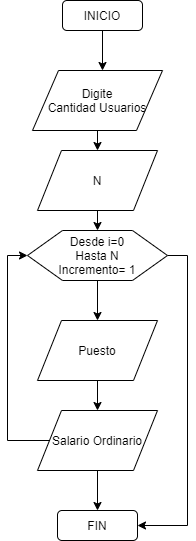

The diagram above was exported from draw.io. Its source (the exported page's mxGraphModel, read from the mxfile embedded in the PNG):
<mxGraphModel dx="868" dy="471" grid="1" gridSize="10" guides="1" tooltips="1" connect="1" arrows="1" fold="1" page="1" pageScale="1" pageWidth="827" pageHeight="1169" math="0" shadow="0">
  <root>
    <mxCell id="WIyWlLk6GJQsqaUBKTNV-0" />
    <mxCell id="WIyWlLk6GJQsqaUBKTNV-1" parent="WIyWlLk6GJQsqaUBKTNV-0" />
    <mxCell id="J52xu2garm9fBcVybvbf-14" style="edgeStyle=orthogonalEdgeStyle;rounded=0;orthogonalLoop=1;jettySize=auto;html=1;exitX=0.5;exitY=1;exitDx=0;exitDy=0;" edge="1" parent="WIyWlLk6GJQsqaUBKTNV-1" source="J52xu2garm9fBcVybvbf-15">
      <mxGeometry relative="1" as="geometry">
        <mxPoint x="215" y="109.99999999999989" as="targetPoint" />
      </mxGeometry>
    </mxCell>
    <mxCell id="J52xu2garm9fBcVybvbf-15" value="INICIO" style="rounded=1;whiteSpace=wrap;html=1;" vertex="1" parent="WIyWlLk6GJQsqaUBKTNV-1">
      <mxGeometry x="175" y="40" width="80" height="30" as="geometry" />
    </mxCell>
    <mxCell id="J52xu2garm9fBcVybvbf-16" style="edgeStyle=orthogonalEdgeStyle;rounded=0;orthogonalLoop=1;jettySize=auto;html=1;exitX=0.5;exitY=1;exitDx=0;exitDy=0;entryX=0.5;entryY=0;entryDx=0;entryDy=0;" edge="1" parent="WIyWlLk6GJQsqaUBKTNV-1" target="J52xu2garm9fBcVybvbf-18">
      <mxGeometry relative="1" as="geometry">
        <mxPoint x="215" y="169.9999999999999" as="sourcePoint" />
      </mxGeometry>
    </mxCell>
    <mxCell id="J52xu2garm9fBcVybvbf-17" style="edgeStyle=orthogonalEdgeStyle;rounded=0;orthogonalLoop=1;jettySize=auto;html=1;exitX=0.5;exitY=1;exitDx=0;exitDy=0;entryX=0.5;entryY=0;entryDx=0;entryDy=0;" edge="1" parent="WIyWlLk6GJQsqaUBKTNV-1" source="J52xu2garm9fBcVybvbf-18">
      <mxGeometry relative="1" as="geometry">
        <mxPoint x="210" y="270" as="targetPoint" />
      </mxGeometry>
    </mxCell>
    <mxCell id="J52xu2garm9fBcVybvbf-18" value="N" style="shape=parallelogram;perimeter=parallelogramPerimeter;whiteSpace=wrap;html=1;" vertex="1" parent="WIyWlLk6GJQsqaUBKTNV-1">
      <mxGeometry x="150" y="190" width="120" height="60" as="geometry" />
    </mxCell>
    <mxCell id="J52xu2garm9fBcVybvbf-36" style="edgeStyle=orthogonalEdgeStyle;rounded=0;orthogonalLoop=1;jettySize=auto;html=1;exitX=0.5;exitY=1;exitDx=0;exitDy=0;entryX=0.5;entryY=0;entryDx=0;entryDy=0;" edge="1" parent="WIyWlLk6GJQsqaUBKTNV-1" source="J52xu2garm9fBcVybvbf-28" target="J52xu2garm9fBcVybvbf-31">
      <mxGeometry relative="1" as="geometry" />
    </mxCell>
    <mxCell id="J52xu2garm9fBcVybvbf-39" style="edgeStyle=orthogonalEdgeStyle;rounded=0;orthogonalLoop=1;jettySize=auto;html=1;exitX=1;exitY=0.5;exitDx=0;exitDy=0;entryX=1;entryY=0.5;entryDx=0;entryDy=0;" edge="1" parent="WIyWlLk6GJQsqaUBKTNV-1" source="J52xu2garm9fBcVybvbf-28" target="J52xu2garm9fBcVybvbf-40">
      <mxGeometry relative="1" as="geometry">
        <mxPoint x="300" y="560" as="targetPoint" />
      </mxGeometry>
    </mxCell>
    <mxCell id="J52xu2garm9fBcVybvbf-28" value="Desde i=0&lt;br&gt;Hasta N&lt;br&gt;Incremento= 1" style="shape=hexagon;perimeter=hexagonPerimeter2;whiteSpace=wrap;html=1;" vertex="1" parent="WIyWlLk6GJQsqaUBKTNV-1">
      <mxGeometry x="140" y="270" width="140" height="50" as="geometry" />
    </mxCell>
    <mxCell id="J52xu2garm9fBcVybvbf-29" value="Digite&lt;br&gt;Cantidad Usuarios" style="shape=parallelogram;perimeter=parallelogramPerimeter;whiteSpace=wrap;html=1;" vertex="1" parent="WIyWlLk6GJQsqaUBKTNV-1">
      <mxGeometry x="145" y="110" width="130" height="60" as="geometry" />
    </mxCell>
    <mxCell id="J52xu2garm9fBcVybvbf-37" style="edgeStyle=orthogonalEdgeStyle;rounded=0;orthogonalLoop=1;jettySize=auto;html=1;exitX=0.5;exitY=1;exitDx=0;exitDy=0;" edge="1" parent="WIyWlLk6GJQsqaUBKTNV-1" source="J52xu2garm9fBcVybvbf-31" target="J52xu2garm9fBcVybvbf-32">
      <mxGeometry relative="1" as="geometry" />
    </mxCell>
    <mxCell id="J52xu2garm9fBcVybvbf-31" value="Puesto" style="shape=parallelogram;perimeter=parallelogramPerimeter;whiteSpace=wrap;html=1;" vertex="1" parent="WIyWlLk6GJQsqaUBKTNV-1">
      <mxGeometry x="150" y="360" width="120" height="60" as="geometry" />
    </mxCell>
    <mxCell id="J52xu2garm9fBcVybvbf-38" style="edgeStyle=orthogonalEdgeStyle;rounded=0;orthogonalLoop=1;jettySize=auto;html=1;exitX=0;exitY=0.5;exitDx=0;exitDy=0;entryX=0;entryY=0.5;entryDx=0;entryDy=0;" edge="1" parent="WIyWlLk6GJQsqaUBKTNV-1" source="J52xu2garm9fBcVybvbf-32" target="J52xu2garm9fBcVybvbf-28">
      <mxGeometry relative="1" as="geometry">
        <Array as="points">
          <mxPoint x="120" y="480" />
          <mxPoint x="120" y="295" />
        </Array>
      </mxGeometry>
    </mxCell>
    <mxCell id="J52xu2garm9fBcVybvbf-41" style="edgeStyle=orthogonalEdgeStyle;rounded=0;orthogonalLoop=1;jettySize=auto;html=1;exitX=0.5;exitY=1;exitDx=0;exitDy=0;" edge="1" parent="WIyWlLk6GJQsqaUBKTNV-1" source="J52xu2garm9fBcVybvbf-32" target="J52xu2garm9fBcVybvbf-40">
      <mxGeometry relative="1" as="geometry" />
    </mxCell>
    <mxCell id="J52xu2garm9fBcVybvbf-32" value="Salario Ordinario" style="shape=parallelogram;perimeter=parallelogramPerimeter;whiteSpace=wrap;html=1;" vertex="1" parent="WIyWlLk6GJQsqaUBKTNV-1">
      <mxGeometry x="150" y="450" width="120" height="60" as="geometry" />
    </mxCell>
    <mxCell id="J52xu2garm9fBcVybvbf-40" value="FIN" style="rounded=1;whiteSpace=wrap;html=1;" vertex="1" parent="WIyWlLk6GJQsqaUBKTNV-1">
      <mxGeometry x="170" y="550" width="80" height="30" as="geometry" />
    </mxCell>
  </root>
</mxGraphModel>